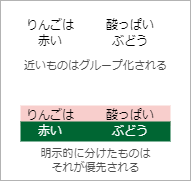

The diagram above was exported from draw.io. Its source (the exported page's mxGraphModel, read from the mxfile embedded in the PNG):
<mxGraphModel dx="479" dy="286" grid="1" gridSize="10" guides="1" tooltips="1" connect="1" arrows="1" fold="1" page="1" pageScale="1" pageWidth="1654" pageHeight="1169" math="0" shadow="0">
  <root>
    <mxCell id="0" />
    <mxCell id="1" parent="0" />
    <mxCell id="15" value="" style="rounded=0;whiteSpace=wrap;html=1;fontSize=9;strokeColor=#B3B3B3;" vertex="1" parent="1">
      <mxGeometry x="140" y="70" width="190" height="180" as="geometry" />
    </mxCell>
    <mxCell id="10" value="" style="rounded=0;whiteSpace=wrap;html=1;strokeColor=none;fillColor=#f8cecc;" vertex="1" parent="1">
      <mxGeometry x="160" y="175" width="150" height="20" as="geometry" />
    </mxCell>
    <mxCell id="11" value="" style="rounded=0;whiteSpace=wrap;html=1;fillColor=#006633;strokeColor=none;" vertex="1" parent="1">
      <mxGeometry x="160" y="191" width="150" height="20" as="geometry" />
    </mxCell>
    <mxCell id="2" value="りんごは" style="text;html=1;strokeColor=none;fillColor=none;align=center;verticalAlign=middle;whiteSpace=wrap;rounded=0;" vertex="1" parent="1">
      <mxGeometry x="160" y="80" width="60" height="30" as="geometry" />
    </mxCell>
    <mxCell id="3" value="赤い" style="text;html=1;strokeColor=none;fillColor=none;align=center;verticalAlign=middle;whiteSpace=wrap;rounded=0;" vertex="1" parent="1">
      <mxGeometry x="160" y="96" width="60" height="30" as="geometry" />
    </mxCell>
    <mxCell id="4" value="ぶどう" style="text;html=1;strokeColor=none;fillColor=none;align=center;verticalAlign=middle;whiteSpace=wrap;rounded=0;" vertex="1" parent="1">
      <mxGeometry x="240" y="96" width="60" height="30" as="geometry" />
    </mxCell>
    <mxCell id="5" value="酸っぱい" style="text;html=1;strokeColor=none;fillColor=none;align=center;verticalAlign=middle;whiteSpace=wrap;rounded=0;" vertex="1" parent="1">
      <mxGeometry x="240" y="80" width="60" height="30" as="geometry" />
    </mxCell>
    <mxCell id="6" value="りんごは" style="text;html=1;strokeColor=none;fillColor=none;align=center;verticalAlign=middle;whiteSpace=wrap;rounded=0;" vertex="1" parent="1">
      <mxGeometry x="160" y="170" width="60" height="30" as="geometry" />
    </mxCell>
    <mxCell id="7" value="赤い" style="text;html=1;strokeColor=none;fillColor=none;align=center;verticalAlign=middle;whiteSpace=wrap;rounded=0;fontColor=#FFFFFF;" vertex="1" parent="1">
      <mxGeometry x="160" y="186" width="60" height="30" as="geometry" />
    </mxCell>
    <mxCell id="8" value="ぶどう" style="text;html=1;strokeColor=none;fillColor=none;align=center;verticalAlign=middle;whiteSpace=wrap;rounded=0;fontColor=#FFFFFF;" vertex="1" parent="1">
      <mxGeometry x="240" y="186" width="60" height="30" as="geometry" />
    </mxCell>
    <mxCell id="9" value="酸っぱい" style="text;html=1;strokeColor=none;fillColor=none;align=center;verticalAlign=middle;whiteSpace=wrap;rounded=0;" vertex="1" parent="1">
      <mxGeometry x="240" y="175" width="60" height="20" as="geometry" />
    </mxCell>
    <mxCell id="12" value="近いものはグループ化される" style="text;html=1;strokeColor=none;fillColor=none;align=center;verticalAlign=middle;whiteSpace=wrap;rounded=0;fontSize=11;fontColor=#4D4D4D;" vertex="1" parent="1">
      <mxGeometry x="152.5" y="120" width="165" height="30" as="geometry" />
    </mxCell>
    <mxCell id="13" value="明示的に分けたものは&lt;br&gt;それが優先される" style="text;html=1;strokeColor=none;fillColor=none;align=center;verticalAlign=middle;whiteSpace=wrap;rounded=0;fontSize=11;fontColor=#4D4D4D;" vertex="1" parent="1">
      <mxGeometry x="152.5" y="215" width="165" height="30" as="geometry" />
    </mxCell>
  </root>
</mxGraphModel>